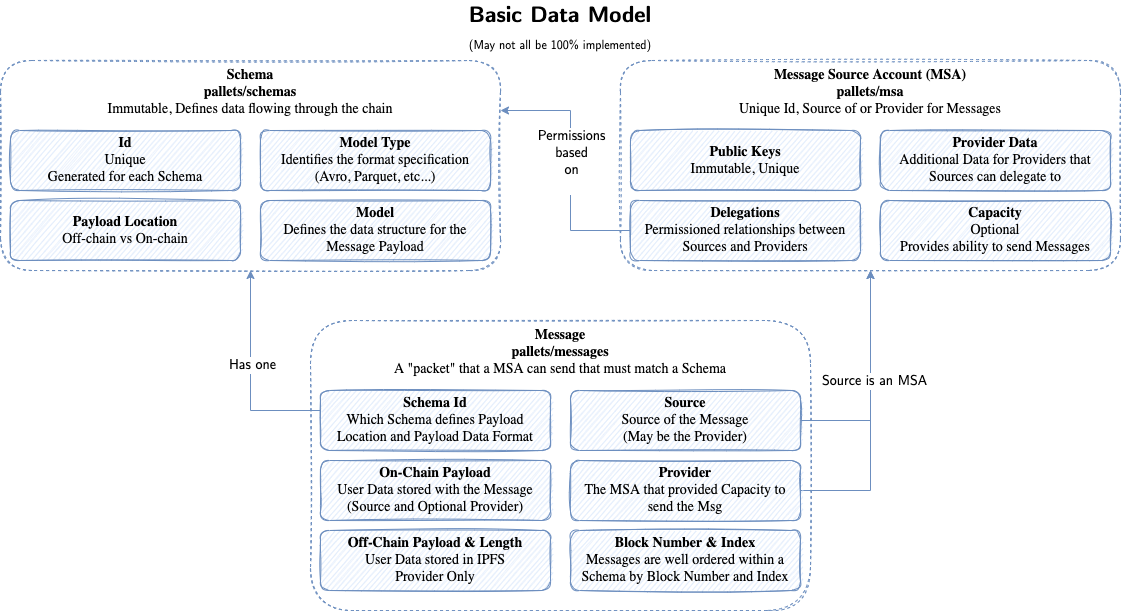

The diagram above was exported from draw.io. Its source (the exported page's mxGraphModel, read from the mxfile embedded in the PNG):
<mxGraphModel dx="366" dy="1154" grid="1" gridSize="10" guides="1" tooltips="1" connect="1" arrows="1" fold="1" page="1" pageScale="1" pageWidth="850" pageHeight="1100" math="0" shadow="0">
  <root>
    <mxCell id="KK0mH820Ut6B0mQu7PnR-0" />
    <object label="Properties" id="KK0mH820Ut6B0mQu7PnR-1">
      <mxCell parent="KK0mH820Ut6B0mQu7PnR-0" />
    </object>
    <mxCell id="KK0mH820Ut6B0mQu7PnR-2" value="&lt;b&gt;Schema&lt;/b&gt;&lt;span style=&quot;font-size: 14px&quot;&gt;&lt;b&gt;&lt;br&gt;&lt;/b&gt;&lt;b&gt;pallets/schemas&lt;br&gt;&lt;/b&gt;&lt;/span&gt;&lt;span style=&quot;font-size: 14px&quot;&gt;Immutable&lt;/span&gt;, Defines data flowing through the chain" style="whiteSpace=wrap;html=1;fontFamily=CMU Sans Serif;align=center;verticalAlign=top;spacingTop=0;glass=0;fontSize=14;sketch=1;rounded=1;fillColor=none;strokeColor=#6c8ebf;dashed=1;horizontal=1;fillStyle=solid;" parent="KK0mH820Ut6B0mQu7PnR-1" vertex="1">
      <mxGeometry x="1710" y="60" width="500" height="210" as="geometry" />
    </mxCell>
    <mxCell id="KK0mH820Ut6B0mQu7PnR-7" value="&lt;div&gt;&lt;span style=&quot;font-size: 14px&quot;&gt;&lt;b&gt;Message&lt;br&gt;&lt;/b&gt;&lt;/span&gt;&lt;/div&gt;&lt;div&gt;&lt;span style=&quot;font-size: 14px&quot;&gt;&lt;b&gt;pallets/messages&lt;/b&gt;&lt;/span&gt;&lt;span style=&quot;font-size: 14px&quot;&gt;&lt;/span&gt;&lt;/div&gt;&lt;div&gt;&lt;span style=&quot;font-size: 14px&quot;&gt;&lt;/span&gt;&lt;/div&gt;&lt;div&gt;&lt;span style=&quot;font-size: 14px&quot;&gt;A &quot;packet&quot; that a MSA can send that must match a Schema&lt;br&gt;&lt;/span&gt;&lt;/div&gt;" style="whiteSpace=wrap;html=1;fontFamily=CMU Sans Serif;align=center;verticalAlign=top;spacingTop=0;glass=0;fontSize=14;sketch=1;rounded=1;fillColor=none;strokeColor=#6c8ebf;dashed=1;horizontal=1;" parent="KK0mH820Ut6B0mQu7PnR-1" vertex="1">
      <mxGeometry x="2020" y="320" width="500" height="290" as="geometry" />
    </mxCell>
    <mxCell id="vkxBpaBDT5IwdWoBjg3A-2" style="edgeStyle=orthogonalEdgeStyle;rounded=0;orthogonalLoop=1;jettySize=auto;html=1;exitX=1;exitY=0.5;exitDx=0;exitDy=0;fontFamily=CM Sans;fontSource=https%3A%2F%2Fcdn.jsdelivr.net%2Fgh%2Fdreampulse%2Fcomputer-modern-web-font%40master%2Ffont%2FSans%2Fcmunss.woff;fontSize=14;fillColor=#dae8fc;strokeColor=#6c8ebf;" parent="KK0mH820Ut6B0mQu7PnR-1" source="KK0mH820Ut6B0mQu7PnR-10" edge="1">
      <mxGeometry relative="1" as="geometry">
        <mxPoint x="2580" y="270" as="targetPoint" />
      </mxGeometry>
    </mxCell>
    <mxCell id="KK0mH820Ut6B0mQu7PnR-10" value="&lt;div&gt;&lt;b&gt;Provider&lt;/b&gt;&lt;/div&gt;&lt;div&gt;&lt;span style=&quot;background-color: initial;&quot;&gt;The MSA that provided Capacity to send the Msg&lt;/span&gt;&lt;/div&gt;" style="whiteSpace=wrap;html=1;fontFamily=CMU Sans Serif;align=center;verticalAlign=middle;spacingTop=0;glass=0;fontSize=14;sketch=1;rounded=1;fillColor=#dae8fc;strokeColor=#6c8ebf;" parent="KK0mH820Ut6B0mQu7PnR-1" vertex="1">
      <mxGeometry x="2280" y="460" width="230" height="60" as="geometry" />
    </mxCell>
    <mxCell id="vkxBpaBDT5IwdWoBjg3A-0" style="edgeStyle=orthogonalEdgeStyle;rounded=0;orthogonalLoop=1;jettySize=auto;html=1;entryX=0.5;entryY=1;entryDx=0;entryDy=0;fontFamily=CM Sans;fontSource=https%3A%2F%2Fcdn.jsdelivr.net%2Fgh%2Fdreampulse%2Fcomputer-modern-web-font%40master%2Ffont%2FSans%2Fcmunss.woff;fontSize=14;fillColor=#dae8fc;strokeColor=#6c8ebf;" parent="KK0mH820Ut6B0mQu7PnR-1" source="KK0mH820Ut6B0mQu7PnR-11" target="KK0mH820Ut6B0mQu7PnR-2" edge="1">
      <mxGeometry relative="1" as="geometry">
        <Array as="points">
          <mxPoint x="1960" y="410" />
        </Array>
      </mxGeometry>
    </mxCell>
    <mxCell id="vkxBpaBDT5IwdWoBjg3A-1" value="Has one" style="edgeLabel;html=1;align=center;verticalAlign=middle;resizable=0;points=[];fontSize=14;fontFamily=CM Sans;" parent="vkxBpaBDT5IwdWoBjg3A-0" connectable="0" vertex="1">
      <mxGeometry x="0.1048" y="-1" relative="1" as="geometry">
        <mxPoint as="offset" />
      </mxGeometry>
    </mxCell>
    <mxCell id="KK0mH820Ut6B0mQu7PnR-11" value="&lt;b&gt;Schema Id&lt;/b&gt;&lt;span style=&quot;font-size: 14px&quot;&gt;&lt;b&gt;&lt;br&gt;&lt;/b&gt;&lt;/span&gt;&lt;div&gt;&lt;span style=&quot;font-size: 14px&quot;&gt;Which Schema defines Payload Location and Payload Data Format&lt;br&gt;&lt;/span&gt;&lt;/div&gt;" style="whiteSpace=wrap;html=1;fontFamily=CMU Sans Serif;align=center;verticalAlign=middle;spacingTop=0;glass=0;fontSize=14;sketch=1;rounded=1;fillColor=#dae8fc;strokeColor=#6c8ebf;" parent="KK0mH820Ut6B0mQu7PnR-1" vertex="1">
      <mxGeometry x="2030" y="390" width="230" height="60" as="geometry" />
    </mxCell>
    <mxCell id="KK0mH820Ut6B0mQu7PnR-21" value="&lt;b&gt;Model&lt;/b&gt;&lt;br&gt;Defines the data structure for the Message Payload&lt;br&gt;&lt;div&gt;&lt;span style=&quot;font-size: 14px&quot;&gt;&lt;/span&gt;&lt;/div&gt;" style="whiteSpace=wrap;html=1;fontFamily=CMU Sans Serif;align=center;verticalAlign=middle;spacingTop=0;glass=0;fontSize=14;sketch=1;rounded=1;fillColor=#dae8fc;strokeColor=#6c8ebf;" parent="KK0mH820Ut6B0mQu7PnR-1" vertex="1">
      <mxGeometry x="1970" y="200" width="230" height="60" as="geometry" />
    </mxCell>
    <mxCell id="KK0mH820Ut6B0mQu7PnR-24" value="&lt;span style=&quot;font-size: 14px&quot;&gt;&lt;b&gt;Payload Location&lt;/b&gt;&lt;/span&gt;&lt;br&gt;Off-chain vs On-chain&lt;br&gt;&lt;div&gt;&lt;span style=&quot;font-size: 14px&quot;&gt;&lt;/span&gt;&lt;/div&gt;" style="whiteSpace=wrap;html=1;fontFamily=CMU Sans Serif;align=center;verticalAlign=middle;spacingTop=0;glass=0;fontSize=14;sketch=1;rounded=1;fillColor=#dae8fc;strokeColor=#6c8ebf;" parent="KK0mH820Ut6B0mQu7PnR-1" vertex="1">
      <mxGeometry x="1720" y="200" width="230" height="60" as="geometry" />
    </mxCell>
    <mxCell id="KK0mH820Ut6B0mQu7PnR-25" value="&lt;span style=&quot;font-size: 14px&quot;&gt;&lt;b&gt;Block Number &amp;amp; Index&lt;br&gt;&lt;/b&gt;&lt;/span&gt;Messages are well ordered within a Schema by Block Number and Index&lt;br&gt;&lt;div&gt;&lt;span style=&quot;font-size: 14px&quot;&gt;&lt;/span&gt;&lt;/div&gt;" style="whiteSpace=wrap;html=1;fontFamily=CMU Sans Serif;align=center;verticalAlign=middle;spacingTop=0;glass=0;fontSize=14;sketch=1;rounded=1;fillColor=#dae8fc;strokeColor=#6c8ebf;" parent="KK0mH820Ut6B0mQu7PnR-1" vertex="1">
      <mxGeometry x="2280" y="530" width="230" height="60" as="geometry" />
    </mxCell>
    <mxCell id="KK0mH820Ut6B0mQu7PnR-26" value="&lt;span style=&quot;font-size: 14px&quot;&gt;&lt;b&gt;Source&lt;br&gt;&lt;/b&gt;&lt;/span&gt;&lt;div&gt;Source of the Message&lt;/div&gt;&lt;div&gt;(May be the Provider)&lt;br&gt;&lt;/div&gt;&lt;div&gt;&lt;span style=&quot;font-size: 14px&quot;&gt;&lt;/span&gt;&lt;/div&gt;" style="whiteSpace=wrap;html=1;fontFamily=CMU Sans Serif;align=center;verticalAlign=middle;spacingTop=0;glass=0;fontSize=14;sketch=1;rounded=1;fillColor=#dae8fc;strokeColor=#6c8ebf;" parent="KK0mH820Ut6B0mQu7PnR-1" vertex="1">
      <mxGeometry x="2280" y="390" width="230" height="60" as="geometry" />
    </mxCell>
    <mxCell id="KK0mH820Ut6B0mQu7PnR-30" value="&lt;span style=&quot;font-size: 14px&quot;&gt;&lt;b&gt;Model Type&lt;/b&gt;&lt;/span&gt;&lt;br&gt;&lt;div&gt;Identifies the format specification&lt;/div&gt;&lt;div&gt;(Avro, Parquet, etc...)&lt;/div&gt;&lt;div&gt;&lt;span style=&quot;font-size: 14px&quot;&gt;&lt;/span&gt;&lt;/div&gt;" style="whiteSpace=wrap;html=1;fontFamily=CMU Sans Serif;align=center;verticalAlign=middle;spacingTop=0;glass=0;fontSize=14;sketch=1;rounded=1;fillColor=#dae8fc;strokeColor=#6c8ebf;" parent="KK0mH820Ut6B0mQu7PnR-1" vertex="1">
      <mxGeometry x="1970" y="130" width="230" height="60" as="geometry" />
    </mxCell>
    <mxCell id="KK0mH820Ut6B0mQu7PnR-31" value="&lt;span style=&quot;font-size: 14px&quot;&gt;&lt;b&gt;Id&lt;br&gt;&lt;/b&gt;&lt;/span&gt;&lt;div&gt;Unique&lt;/div&gt;&lt;div&gt;Generated for each Schema&lt;br&gt;&lt;/div&gt;" style="whiteSpace=wrap;html=1;fontFamily=CMU Sans Serif;align=center;verticalAlign=middle;spacingTop=0;glass=0;fontSize=14;sketch=1;rounded=1;fillColor=#dae8fc;strokeColor=#6c8ebf;" parent="KK0mH820Ut6B0mQu7PnR-1" vertex="1">
      <mxGeometry x="1720" y="130" width="230" height="60" as="geometry" />
    </mxCell>
    <mxCell id="KK0mH820Ut6B0mQu7PnR-32" value="Basic Data Model&lt;font data-font-src=&quot;https://cdn.jsdelivr.net/gh/dreampulse/computer-modern-web-font@master/font/Sans/cmunss.woff&quot; style=&quot;font-size: 12px;&quot; face=&quot;CM Sans&quot;&gt;&lt;br&gt;(May not all be 100% implemented)&lt;/font&gt;" style="text;html=1;strokeColor=none;fillColor=none;align=center;verticalAlign=middle;whiteSpace=wrap;rounded=0;dashed=1;fontFamily=CM Sans Bold;fontSource=https%3A%2F%2Fcdn.jsdelivr.net%2Fgh%2Fdreampulse%2Fcomputer-modern-web-font%40master%2Ffont%2FSans%2Fcmunsx.woff;fontSize=22;" parent="KK0mH820Ut6B0mQu7PnR-1" vertex="1">
      <mxGeometry x="1870" width="800" height="60" as="geometry" />
    </mxCell>
    <mxCell id="KK0mH820Ut6B0mQu7PnR-33" value="&lt;b&gt;Message Source Account (MSA)&lt;/b&gt;&lt;span style=&quot;font-size: 14px&quot;&gt;&lt;b&gt;&lt;br&gt;&lt;/b&gt;&lt;/span&gt;&lt;div&gt;&lt;span style=&quot;font-size: 14px&quot;&gt;&lt;b&gt;pallets/msa&lt;/b&gt;&lt;/span&gt;&lt;span style=&quot;font-size: 14px&quot;&gt;&lt;/span&gt;&lt;/div&gt;&lt;div&gt;Unique Id, Source of or Provider for Messages&lt;/div&gt;" style="whiteSpace=wrap;html=1;fontFamily=CMU Sans Serif;align=center;verticalAlign=top;spacingTop=0;glass=0;fontSize=14;sketch=1;rounded=1;fillColor=none;strokeColor=#6c8ebf;dashed=1;horizontal=1;fillStyle=solid;" parent="KK0mH820Ut6B0mQu7PnR-1" vertex="1">
      <mxGeometry x="2330" y="60" width="500" height="210" as="geometry" />
    </mxCell>
    <mxCell id="KK0mH820Ut6B0mQu7PnR-34" value="&lt;span style=&quot;font-size: 14px&quot;&gt;&lt;b&gt;Public Keys&lt;br&gt;&lt;/b&gt;&lt;/span&gt;&lt;div&gt;Immutable, Unique&lt;br&gt;&lt;/div&gt;&lt;div&gt;&lt;span style=&quot;font-size: 14px&quot;&gt;&lt;/span&gt;&lt;/div&gt;" style="whiteSpace=wrap;html=1;fontFamily=CMU Sans Serif;align=center;verticalAlign=middle;spacingTop=0;glass=0;fontSize=14;sketch=1;rounded=1;fillColor=#dae8fc;strokeColor=#6c8ebf;" parent="KK0mH820Ut6B0mQu7PnR-1" vertex="1">
      <mxGeometry x="2340" y="130" width="230" height="60" as="geometry" />
    </mxCell>
    <mxCell id="KK0mH820Ut6B0mQu7PnR-35" value="&lt;span style=&quot;font-size: 14px&quot;&gt;&lt;b&gt;Provider Data&lt;br&gt;&lt;/b&gt;&lt;/span&gt;&lt;div&gt;Additional Data for Providers that Sources can delegate to&lt;br&gt;&lt;/div&gt;&lt;div&gt;&lt;span style=&quot;font-size: 14px&quot;&gt;&lt;/span&gt;&lt;/div&gt;" style="whiteSpace=wrap;html=1;fontFamily=CMU Sans Serif;align=center;verticalAlign=middle;spacingTop=0;glass=0;fontSize=14;sketch=1;rounded=1;fillColor=#dae8fc;strokeColor=#6c8ebf;" parent="KK0mH820Ut6B0mQu7PnR-1" vertex="1">
      <mxGeometry x="2590" y="130" width="230" height="60" as="geometry" />
    </mxCell>
    <mxCell id="KK0mH820Ut6B0mQu7PnR-36" style="edgeStyle=orthogonalEdgeStyle;rounded=0;orthogonalLoop=1;jettySize=auto;html=1;fontFamily=CM Sans;fontSource=https%3A%2F%2Fcdn.jsdelivr.net%2Fgh%2Fdreampulse%2Fcomputer-modern-web-font%40master%2Ffont%2FSans%2Fcmunss.woff;fontSize=14;fillColor=#dae8fc;strokeColor=#6c8ebf;exitX=0;exitY=0.5;exitDx=0;exitDy=0;" parent="KK0mH820Ut6B0mQu7PnR-1" source="KK0mH820Ut6B0mQu7PnR-38" edge="1">
      <mxGeometry relative="1" as="geometry">
        <Array as="points">
          <mxPoint x="2280" y="230" />
          <mxPoint x="2280" y="110" />
          <mxPoint x="2210" y="110" />
        </Array>
        <mxPoint x="2210" y="110" as="targetPoint" />
      </mxGeometry>
    </mxCell>
    <mxCell id="KK0mH820Ut6B0mQu7PnR-37" value="&lt;div&gt;Permissions&lt;/div&gt;&lt;div&gt;based&lt;/div&gt;&lt;div&gt;on&lt;br&gt;&lt;/div&gt;&lt;div&gt;&lt;br&gt;&lt;/div&gt;" style="edgeLabel;html=1;align=center;verticalAlign=middle;resizable=0;points=[];fontSize=14;fontFamily=CM Sans;" parent="KK0mH820Ut6B0mQu7PnR-36" vertex="1" connectable="0">
      <mxGeometry x="0.3277" y="-4" relative="1" as="geometry">
        <mxPoint x="-4" y="36" as="offset" />
      </mxGeometry>
    </mxCell>
    <mxCell id="KK0mH820Ut6B0mQu7PnR-38" value="&lt;span style=&quot;font-size: 14px&quot;&gt;&lt;b&gt;Delegations&lt;br&gt;&lt;/b&gt;&lt;/span&gt;&lt;div&gt;Permissioned relationships between Sources and Providers&lt;br&gt;&lt;/div&gt;&lt;div&gt;&lt;span style=&quot;font-size: 14px&quot;&gt;&lt;/span&gt;&lt;/div&gt;" style="whiteSpace=wrap;html=1;fontFamily=CMU Sans Serif;align=center;verticalAlign=middle;spacingTop=0;glass=0;fontSize=14;sketch=1;rounded=1;fillColor=#dae8fc;strokeColor=#6c8ebf;" parent="KK0mH820Ut6B0mQu7PnR-1" vertex="1">
      <mxGeometry x="2340" y="200" width="230" height="60" as="geometry" />
    </mxCell>
    <mxCell id="tuAGpIkBmuOUlSTzv6iq-0" value="&lt;span style=&quot;font-size: 14px&quot;&gt;&lt;b&gt;Capacity&lt;br&gt;&lt;/b&gt;&lt;/span&gt;&lt;div&gt;Optional&lt;br&gt;&lt;/div&gt;&lt;div&gt;Provides ability to send Messages&lt;br&gt;&lt;/div&gt;&lt;div&gt;&lt;span style=&quot;font-size: 14px&quot;&gt;&lt;/span&gt;&lt;/div&gt;" style="whiteSpace=wrap;html=1;fontFamily=CMU Sans Serif;align=center;verticalAlign=middle;spacingTop=0;glass=0;fontSize=14;sketch=1;rounded=1;fillColor=#dae8fc;strokeColor=#6c8ebf;" parent="KK0mH820Ut6B0mQu7PnR-1" vertex="1">
      <mxGeometry x="2590" y="200" width="230" height="60" as="geometry" />
    </mxCell>
    <mxCell id="tuAGpIkBmuOUlSTzv6iq-2" value="&lt;span style=&quot;font-size: 14px&quot;&gt;&lt;b&gt;Off-Chain Payload &amp;amp; Length&lt;br&gt;&lt;/b&gt;&lt;/span&gt;&lt;div&gt;&lt;span style=&quot;font-size: 14px&quot;&gt;User Data stored in IPFS&lt;br&gt;&lt;/span&gt;&lt;/div&gt;&lt;div&gt;&lt;span style=&quot;font-size: 14px&quot;&gt;&lt;/span&gt;&lt;/div&gt;&lt;div&gt;Provider Only&lt;br&gt;&lt;/div&gt;" style="whiteSpace=wrap;html=1;fontFamily=CMU Sans Serif;align=center;verticalAlign=middle;spacingTop=0;glass=0;fontSize=14;sketch=1;rounded=1;fillColor=#dae8fc;strokeColor=#6c8ebf;" parent="KK0mH820Ut6B0mQu7PnR-1" vertex="1">
      <mxGeometry x="2030" y="530" width="230" height="60" as="geometry" />
    </mxCell>
    <mxCell id="tuAGpIkBmuOUlSTzv6iq-3" value="&lt;span style=&quot;font-size: 14px&quot;&gt;&lt;b&gt;On-Chain Payload&lt;br&gt;&lt;/b&gt;&lt;/span&gt;&lt;div&gt;&lt;span style=&quot;font-size: 14px&quot;&gt;User Data stored with the Message&lt;br&gt;&lt;/span&gt;&lt;/div&gt;&lt;div&gt;&lt;span style=&quot;font-size: 14px&quot;&gt;(Source and Optional Provider)&lt;br&gt;&lt;/span&gt;&lt;/div&gt;&lt;div&gt;&lt;span style=&quot;font-size: 14px&quot;&gt;&lt;/span&gt;&lt;/div&gt;" style="whiteSpace=wrap;html=1;fontFamily=CMU Sans Serif;align=center;verticalAlign=middle;spacingTop=0;glass=0;fontSize=14;sketch=1;rounded=1;fillColor=#dae8fc;strokeColor=#6c8ebf;" parent="KK0mH820Ut6B0mQu7PnR-1" vertex="1">
      <mxGeometry x="2030" y="460" width="230" height="60" as="geometry" />
    </mxCell>
    <mxCell id="KK0mH820Ut6B0mQu7PnR-5" style="edgeStyle=orthogonalEdgeStyle;rounded=0;orthogonalLoop=1;jettySize=auto;html=1;exitX=1;exitY=0.5;exitDx=0;exitDy=0;fontFamily=CM Sans;fontSource=https%3A%2F%2Fcdn.jsdelivr.net%2Fgh%2Fdreampulse%2Fcomputer-modern-web-font%40master%2Ffont%2FSans%2Fcmunss.woff;fontSize=14;fillColor=#dae8fc;strokeColor=#6c8ebf;" parent="KK0mH820Ut6B0mQu7PnR-1" source="KK0mH820Ut6B0mQu7PnR-26" target="KK0mH820Ut6B0mQu7PnR-33" edge="1">
      <mxGeometry relative="1" as="geometry" />
    </mxCell>
    <mxCell id="KK0mH820Ut6B0mQu7PnR-6" value="&lt;div&gt;Source is an MSA&lt;/div&gt;" style="edgeLabel;html=1;align=center;verticalAlign=middle;resizable=0;points=[];fontSize=14;fontFamily=CM Sans;" parent="KK0mH820Ut6B0mQu7PnR-5" vertex="1" connectable="0">
      <mxGeometry x="-0.3691" relative="1" as="geometry">
        <mxPoint x="4" y="-40" as="offset" />
      </mxGeometry>
    </mxCell>
  </root>
</mxGraphModel>